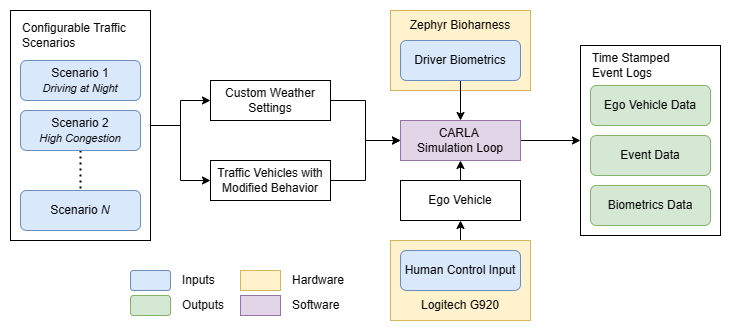

The diagram above was exported from draw.io. Its source (the exported page's mxGraphModel, read from the mxfile embedded in the PNG):
<mxGraphModel dx="996" dy="535" grid="1" gridSize="10" guides="1" tooltips="1" connect="1" arrows="1" fold="1" page="1" pageScale="1" pageWidth="1169" pageHeight="827" math="0" shadow="0">
  <root>
    <mxCell id="0" />
    <mxCell id="1" parent="0" />
    <mxCell id="2" style="edgeStyle=orthogonalEdgeStyle;rounded=0;orthogonalLoop=1;jettySize=auto;html=1;exitX=1;exitY=0.5;exitDx=0;exitDy=0;entryX=0;entryY=0.5;entryDx=0;entryDy=0;" edge="1" source="24" target="12" parent="1">
      <mxGeometry relative="1" as="geometry" />
    </mxCell>
    <mxCell id="3" style="edgeStyle=orthogonalEdgeStyle;rounded=0;orthogonalLoop=1;jettySize=auto;html=1;exitX=1;exitY=0.5;exitDx=0;exitDy=0;entryX=0;entryY=0.5;entryDx=0;entryDy=0;" edge="1" source="24" target="14" parent="1">
      <mxGeometry relative="1" as="geometry" />
    </mxCell>
    <mxCell id="4" value="" style="rounded=0;whiteSpace=wrap;html=1;fillColor=#fff2cc;strokeColor=#d6b656;" vertex="1" parent="1">
      <mxGeometry x="480" y="100" width="140" height="80" as="geometry" />
    </mxCell>
    <mxCell id="5" style="edgeStyle=orthogonalEdgeStyle;rounded=0;orthogonalLoop=1;jettySize=auto;html=1;exitX=0.5;exitY=0;exitDx=0;exitDy=0;entryX=0.5;entryY=1;entryDx=0;entryDy=0;" edge="1" source="31" target="16" parent="1">
      <mxGeometry relative="1" as="geometry" />
    </mxCell>
    <mxCell id="6" style="edgeStyle=orthogonalEdgeStyle;rounded=0;orthogonalLoop=1;jettySize=auto;html=1;exitX=1;exitY=0.5;exitDx=0;exitDy=0;entryX=0;entryY=0.5;entryDx=0;entryDy=0;" edge="1" source="7" target="18" parent="1">
      <mxGeometry relative="1" as="geometry" />
    </mxCell>
    <mxCell id="7" value="CARLA&amp;nbsp;&lt;div&gt;Simulation Loop&lt;/div&gt;" style="rounded=0;whiteSpace=wrap;html=1;fillColor=#e1d5e7;strokeColor=#9673a6;" vertex="1" parent="1">
      <mxGeometry x="490" y="210" width="120" height="40" as="geometry" />
    </mxCell>
    <mxCell id="8" style="edgeStyle=orthogonalEdgeStyle;rounded=0;orthogonalLoop=1;jettySize=auto;html=1;exitX=0.5;exitY=1;exitDx=0;exitDy=0;entryX=0.5;entryY=0;entryDx=0;entryDy=0;" edge="1" source="9" target="7" parent="1">
      <mxGeometry relative="1" as="geometry" />
    </mxCell>
    <mxCell id="9" value="Driver Biometrics" style="rounded=1;whiteSpace=wrap;html=1;fillColor=#dae8fc;strokeColor=#6c8ebf;" vertex="1" parent="1">
      <mxGeometry x="490" y="130" width="120" height="40" as="geometry" />
    </mxCell>
    <mxCell id="10" value="Zephyr Bioharness" style="text;html=1;align=center;verticalAlign=middle;whiteSpace=wrap;rounded=0;" vertex="1" parent="1">
      <mxGeometry x="490" y="100" width="120" height="30" as="geometry" />
    </mxCell>
    <mxCell id="11" style="edgeStyle=orthogonalEdgeStyle;rounded=0;orthogonalLoop=1;jettySize=auto;html=1;exitX=1;exitY=0.5;exitDx=0;exitDy=0;entryX=0;entryY=0.5;entryDx=0;entryDy=0;" edge="1" source="12" target="7" parent="1">
      <mxGeometry relative="1" as="geometry" />
    </mxCell>
    <mxCell id="12" value="Custom Weather Settings" style="rounded=0;whiteSpace=wrap;html=1;" vertex="1" parent="1">
      <mxGeometry x="300" y="170" width="120" height="40" as="geometry" />
    </mxCell>
    <mxCell id="13" style="edgeStyle=orthogonalEdgeStyle;rounded=0;orthogonalLoop=1;jettySize=auto;html=1;exitX=1;exitY=0.5;exitDx=0;exitDy=0;entryX=0;entryY=0.5;entryDx=0;entryDy=0;" edge="1" source="14" target="7" parent="1">
      <mxGeometry relative="1" as="geometry" />
    </mxCell>
    <mxCell id="14" value="Traffic Vehicles with Modified Behavior" style="rounded=0;whiteSpace=wrap;html=1;" vertex="1" parent="1">
      <mxGeometry x="300" y="250" width="120" height="40" as="geometry" />
    </mxCell>
    <mxCell id="15" style="edgeStyle=orthogonalEdgeStyle;rounded=0;orthogonalLoop=1;jettySize=auto;html=1;exitX=0.5;exitY=0;exitDx=0;exitDy=0;entryX=0.5;entryY=1;entryDx=0;entryDy=0;" edge="1" source="16" target="7" parent="1">
      <mxGeometry relative="1" as="geometry" />
    </mxCell>
    <mxCell id="16" value="Ego Vehicle" style="rounded=0;whiteSpace=wrap;html=1;" vertex="1" parent="1">
      <mxGeometry x="490" y="270" width="120" height="40" as="geometry" />
    </mxCell>
    <mxCell id="17" value="" style="group" vertex="1" connectable="0" parent="1">
      <mxGeometry x="670" y="135" width="140" height="190" as="geometry" />
    </mxCell>
    <mxCell id="18" value="" style="rounded=0;whiteSpace=wrap;html=1;" vertex="1" parent="17">
      <mxGeometry width="140" height="190" as="geometry" />
    </mxCell>
    <mxCell id="19" value="" style="group" vertex="1" connectable="0" parent="17">
      <mxGeometry x="10" y="5" width="120" height="175" as="geometry" />
    </mxCell>
    <mxCell id="20" value="Ego Vehicle Data" style="rounded=1;whiteSpace=wrap;html=1;fillColor=#d5e8d4;strokeColor=#82b366;" vertex="1" parent="19">
      <mxGeometry y="35" width="120" height="40" as="geometry" />
    </mxCell>
    <mxCell id="21" value="Event Data" style="rounded=1;whiteSpace=wrap;html=1;fillColor=#d5e8d4;strokeColor=#82b366;" vertex="1" parent="19">
      <mxGeometry y="85" width="120" height="40" as="geometry" />
    </mxCell>
    <mxCell id="22" value="Biometrics Data" style="rounded=1;whiteSpace=wrap;html=1;fillColor=#d5e8d4;strokeColor=#82b366;" vertex="1" parent="19">
      <mxGeometry y="135" width="120" height="40" as="geometry" />
    </mxCell>
    <mxCell id="23" value="Time Stamped&amp;nbsp;&lt;div&gt;Event Logs&lt;/div&gt;" style="text;html=1;align=left;verticalAlign=middle;whiteSpace=wrap;rounded=0;" vertex="1" parent="19">
      <mxGeometry width="120" height="30" as="geometry" />
    </mxCell>
    <mxCell id="24" value="" style="rounded=0;whiteSpace=wrap;html=1;" vertex="1" parent="1">
      <mxGeometry x="100" y="100" width="140" height="230" as="geometry" />
    </mxCell>
    <mxCell id="25" value="Scenario 1&lt;div&gt;&lt;i&gt;&lt;font style=&quot;font-size: 11px;&quot;&gt;Driving at Night&lt;/font&gt;&lt;/i&gt;&lt;/div&gt;" style="rounded=1;whiteSpace=wrap;html=1;fillColor=#dae8fc;strokeColor=#6c8ebf;" vertex="1" parent="1">
      <mxGeometry x="110" y="150" width="120" height="40" as="geometry" />
    </mxCell>
    <mxCell id="26" style="edgeStyle=orthogonalEdgeStyle;rounded=0;orthogonalLoop=1;jettySize=auto;html=1;exitX=0.5;exitY=1;exitDx=0;exitDy=0;entryX=0.5;entryY=0;entryDx=0;entryDy=0;endArrow=none;endFill=0;dashed=1;strokeWidth=2;dashPattern=1 2;" edge="1" source="27" target="28" parent="1">
      <mxGeometry relative="1" as="geometry" />
    </mxCell>
    <mxCell id="27" value="Scenario 2&lt;div&gt;&lt;i&gt;&lt;font style=&quot;font-size: 11px;&quot;&gt;High Congestion&lt;/font&gt;&lt;/i&gt;&lt;/div&gt;" style="rounded=1;whiteSpace=wrap;html=1;fillColor=#dae8fc;strokeColor=#6c8ebf;" vertex="1" parent="1">
      <mxGeometry x="110" y="200" width="120" height="40" as="geometry" />
    </mxCell>
    <mxCell id="28" value="Scenario &lt;i&gt;N&lt;/i&gt;" style="rounded=1;whiteSpace=wrap;html=1;fillColor=#dae8fc;strokeColor=#6c8ebf;" vertex="1" parent="1">
      <mxGeometry x="110" y="280" width="120" height="40" as="geometry" />
    </mxCell>
    <mxCell id="29" value="Configurable Traffic Scenarios" style="text;html=1;align=left;verticalAlign=middle;whiteSpace=wrap;rounded=0;" vertex="1" parent="1">
      <mxGeometry x="110" y="110" width="120" height="30" as="geometry" />
    </mxCell>
    <mxCell id="30" value="" style="rounded=0;whiteSpace=wrap;html=1;fillColor=#fff2cc;strokeColor=#d6b656;" vertex="1" parent="1">
      <mxGeometry x="480" y="330" width="140" height="80" as="geometry" />
    </mxCell>
    <mxCell id="31" value="Human Control Input" style="rounded=1;whiteSpace=wrap;html=1;fillColor=#dae8fc;strokeColor=#6c8ebf;" vertex="1" parent="1">
      <mxGeometry x="490" y="340" width="120" height="40" as="geometry" />
    </mxCell>
    <mxCell id="32" value="Logitech G920" style="text;html=1;align=center;verticalAlign=middle;whiteSpace=wrap;rounded=0;" vertex="1" parent="1">
      <mxGeometry x="490" y="380" width="120" height="30" as="geometry" />
    </mxCell>
    <mxCell id="33" value="" style="group" vertex="1" connectable="0" parent="1">
      <mxGeometry x="220" y="355" width="220" height="55" as="geometry" />
    </mxCell>
    <mxCell id="34" value="" style="rounded=1;whiteSpace=wrap;html=1;fillColor=#dae8fc;strokeColor=#6c8ebf;" vertex="1" parent="33">
      <mxGeometry y="5" width="40" height="20" as="geometry" />
    </mxCell>
    <mxCell id="35" value="Inputs" style="text;html=1;align=left;verticalAlign=middle;whiteSpace=wrap;rounded=0;" vertex="1" parent="33">
      <mxGeometry x="50" width="60" height="30" as="geometry" />
    </mxCell>
    <mxCell id="36" value="" style="rounded=1;whiteSpace=wrap;html=1;fillColor=#d5e8d4;strokeColor=#82b366;" vertex="1" parent="33">
      <mxGeometry y="30" width="40" height="20" as="geometry" />
    </mxCell>
    <mxCell id="37" value="Outputs" style="text;html=1;align=left;verticalAlign=middle;whiteSpace=wrap;rounded=0;" vertex="1" parent="33">
      <mxGeometry x="50" y="25" width="60" height="30" as="geometry" />
    </mxCell>
    <mxCell id="38" value="" style="rounded=0;whiteSpace=wrap;html=1;fillColor=#fff2cc;strokeColor=#d6b656;" vertex="1" parent="33">
      <mxGeometry x="110" y="5" width="40" height="20" as="geometry" />
    </mxCell>
    <mxCell id="39" value="" style="rounded=0;whiteSpace=wrap;html=1;fillColor=#e1d5e7;strokeColor=#9673a6;" vertex="1" parent="33">
      <mxGeometry x="110" y="30" width="40" height="20" as="geometry" />
    </mxCell>
    <mxCell id="40" value="Hardware" style="text;html=1;align=left;verticalAlign=middle;whiteSpace=wrap;rounded=0;" vertex="1" parent="33">
      <mxGeometry x="160" width="60" height="30" as="geometry" />
    </mxCell>
    <mxCell id="41" value="Software" style="text;html=1;align=left;verticalAlign=middle;whiteSpace=wrap;rounded=0;" vertex="1" parent="33">
      <mxGeometry x="160" y="25" width="60" height="30" as="geometry" />
    </mxCell>
  </root>
</mxGraphModel>